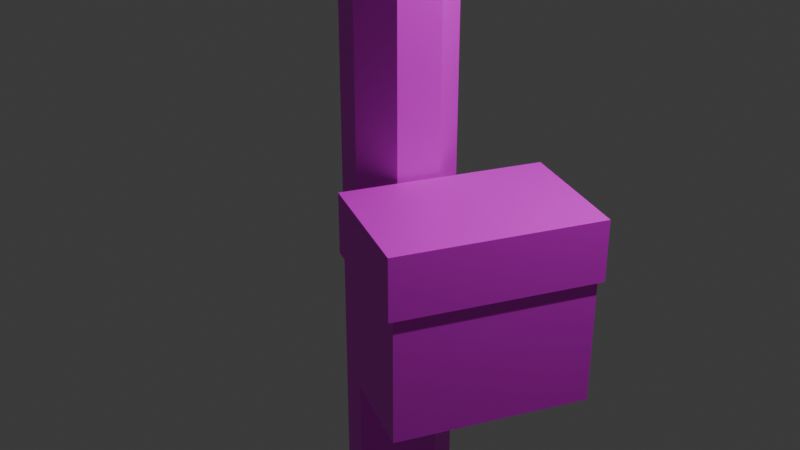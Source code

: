 # Source: pylone.blend  (saved by Blender 4.5.90; exported with 4.5.12 LTS)
import bpy
from mathutils import Matrix  # noqa: F401  (used for matrix-valued properties, if any)

bpy.ops.wm.read_factory_settings(use_empty=True)
scene = bpy.context.scene
scene.name = 'Scene'

# ---- collections
col_collection = bpy.data.collections.new('Collection'); scene.collection.children.link(col_collection)

# ---- images (referenced by path relative to the original .blend; pixels are not part of the script)
import os
ASSET_DIR = os.environ.get("B2B_ASSET_DIR", "")  # directory of the original .blend (textures are referenced by path, not embedded)
HERE = os.path.dirname(os.path.abspath(__file__))  # packed textures are extracted next to this script under _unpacked/

def load_image(name, relpath, width, height, colorspace="sRGB"):
    """Load a texture the original file referenced (path relative to the .blend, or extracted next to this script)."""
    p = next((c for c in (os.path.join(HERE, relpath), os.path.join(ASSET_DIR, relpath)) if relpath and os.path.exists(c)), "")
    if p:
        img = bpy.data.images.load(p, check_existing=True)
        img.name = name
    else:  # same state as the original file: an image datablock whose file is absent (Cycles renders it pink)
        img = bpy.data.images.new(name, width, height)
        img.source = "FILE"
        img.filepath = "//" + (relpath or name)
    img.colorspace_settings.name = colorspace
    return img
img_pylonetxt_png = load_image('pylonetxt.png', 'pylonetxt.png', 1024, 1024, 'sRGB')

# ---- materials (node trees are filled in below, after node groups)
mat_material_001 = bpy.data.materials.new('Material.001')

# ---- material node trees
mat_material_001.use_nodes = True; mat_material_001.node_tree.nodes.clear()
_N = mat_material_001.node_tree.nodes; _L = mat_material_001.node_tree.links
n0 = _N.new('ShaderNodeBsdfPrincipled'); n0.name = 'Principled BSDF'; n0.location = (-200, 100)
n1 = _N.new('ShaderNodeOutputMaterial'); n1.name = 'Material Output'; n1.location = (200, 100)
n2 = _N.new('ShaderNodeTexImage'); n2.name = 'Image Texture'; n2.location = (-490, 71)
n2.image = img_pylonetxt_png
_L.new(n0.outputs[0], n1.inputs[0])
_L.new(n2.outputs[0], n0.inputs[0])
n1.is_active_output = True

# ---- world
world_world = bpy.data.worlds.new('World'); scene.world = world_world
world_world.use_nodes = True; world_world.node_tree.nodes.clear()
_N = world_world.node_tree.nodes; _L = world_world.node_tree.links
n0 = _N.new('ShaderNodeOutputWorld'); n0.name = 'World Output'; n0.location = (200, 100)
n1 = _N.new('ShaderNodeBackground'); n1.name = 'Background'; n1.location = (-200, 100)
n1.inputs[0].default_value = (0.05088, 0.05088, 0.05088, 1.0)
_L.new(n1.outputs[0], n0.inputs[0])
n0.is_active_output = True
world_world.color = (0.05088, 0.05088, 0.05088)
world_world.sun_shadow_jitter_overblur = 0.0

# ---- cameras
cam_camera = bpy.data.cameras.new('Camera')
cam_camera.clip_end = 100.0
cam_camera.ortho_scale = 7.314

# ---- lights
light_light = bpy.data.lights.new('Light', 'POINT')
light_light.energy = 1000.0
light_light.shadow_soft_size = 0.1

# ---- meshes
me_cylinder = bpy.data.meshes.new('Cylinder')
me_cylinder.from_pydata([(0.0, 1.0, -0.5766), (0.7071, 0.7071, -0.5766), (-1.0, 0.0, 0.7361), (1.0, 0.0, -0.5766), (-0.0722, -1.852, 0.7361), (0.7071, -0.7071, -0.5766), (0.0, -1.882, 0.7361), (0.0, -1.0, -0.5766), (0.0, -1.0, 1.0), (-0.7071, -0.7071, -0.5766), (-0.7071, -0.7071, 1.0), (-1.0, 0.0, -0.5766), (-1.0, 0.0, 1.0), (-0.7071, 0.7071, -0.5766), (-0.7071, -0.7071, 0.7361), (0.0, -1.0, 0.7361), (-0.08118, -1.246, 1.007), (-0.0722, -1.852, 0.688), (0.0, -1.882, 0.688), (0.0, -1.28, 1.007), (-0.9048, -0.9048, 1.007), (-1.28, 0.0, 1.007), (-0.01007, -0.1545, 1.137), (0.1122, 0.1122, 1.137), (0.0, 0.1586, 1.137), (0.1586, 0.0, 1.137), (0.1122, -0.1122, 1.137), (0.0, -0.1586, 1.137), (-0.1122, -0.1122, 1.137), (-0.1586, 0.0, 1.137), (-0.1122, 0.1122, 1.137), (-0.0722, -1.108, 0.688), (0.0, -1.0, -0.01066), (-0.7071, -0.7071, -0.01066), (-1.0, 0.0, -0.01066), (-1.0, 0.0, 0.688), (-0.7071, -0.7071, 0.688), (0.0, -1.0, 0.688), (-0.06345, -0.9737, 1.0), (-0.0722, -1.108, 0.7361), (-0.06345, -0.9737, 0.7361), (-0.06345, -0.9737, -0.5766), (0.0, -1.138, 0.7361), (-0.8046, -0.8046, 0.7361), (-1.127, -0.05277, 0.7361), (-1.127, -0.05277, 0.688), (-0.8046, -0.8046, 0.688), (0.0, -1.138, 0.688), (-0.06345, -0.9737, -0.01066), (-0.06345, -0.9737, 0.688), (-0.7071, 0.7071, -0.5766), (1.0, 0.0, 0.7361), (-1.0, 0.0, -0.5766), (0.0722, -1.852, 0.7361), (-0.7071, -0.7071, -0.5766), (0.7071, -0.7071, -0.5766), (0.7071, -0.7071, 1.0), (1.0, 0.0, -0.5766), (1.0, 0.0, 1.0), (0.7071, 0.7071, -0.5766), (0.7071, -0.7071, 0.7361), (0.08118, -1.246, 1.007), (0.0722, -1.852, 0.688), (0.9048, -0.9048, 1.007), (1.28, 0.0, 1.007), (0.01007, -0.1545, 1.137), (-0.1122, 0.1122, 1.137), (-0.1586, 0.0, 1.137), (-0.1122, -0.1122, 1.137), (0.1122, -0.1122, 1.137), (0.1586, 0.0, 1.137), (0.1122, 0.1122, 1.137), (0.0722, -1.108, 0.688), (0.7071, -0.7071, -0.01066), (1.0, 0.0, -0.01066), (1.0, 0.0, 0.688), (0.7071, -0.7071, 0.688), (0.06345, -0.9737, 1.0), (0.0722, -1.108, 0.7361), (0.06345, -0.9737, 0.7361), (0.06345, -0.9737, -0.5766), (0.8046, -0.8046, 0.7361), (1.127, -0.05277, 0.7361), (1.127, -0.05277, 0.688), (0.8046, -0.8046, 0.688), (0.06345, -0.9737, -0.01066), (0.06345, -0.9737, 0.688), (0.0, -1.0, -0.5766), (0.7071, -0.7071, -0.5766), (-0.0722, 1.852, 0.7361), (0.7071, 0.7071, -0.5766), (0.0, 1.882, 0.7361), (0.0, 1.0, -0.5766), (0.0, 1.0, 1.0), (-0.7071, 0.7071, -0.5766), (-0.7071, 0.7071, 1.0), (-0.7071, -0.7071, -0.5766), (-0.7071, 0.7071, 0.7361), (0.0, 1.0, 0.7361), (-0.08118, 1.246, 1.007), (-0.0722, 1.852, 0.688), (0.0, 1.882, 0.688), (0.0, 1.28, 1.007), (-0.9048, 0.9048, 1.007), (-0.01007, 0.1545, 1.137), (0.1122, -0.1122, 1.137), (0.0, -0.1586, 1.137), (0.1122, 0.1122, 1.137), (0.0, 0.1586, 1.137), (-0.1122, 0.1122, 1.137), (-0.1122, -0.1122, 1.137), (-0.0722, 1.108, 0.688), (0.0, 1.0, -0.01066), (-0.7071, 0.7071, -0.01066), (-0.7071, 0.7071, 0.688), (0.0, 1.0, 0.688), (-0.06345, 0.9737, 1.0), (-0.0722, 1.108, 0.7361), (-0.06345, 0.9737, 0.7361), (-0.06345, 0.9737, -0.5766), (0.0, 1.138, 0.7361), (-0.8046, 0.8046, 0.7361), (-1.127, 0.05277, 0.7361), (-1.127, 0.05277, 0.688), (-0.8046, 0.8046, 0.688), (0.0, 1.138, 0.688), (-0.06345, 0.9737, -0.01066), (-0.06345, 0.9737, 0.688), (-0.7071, -0.7071, -0.5766), (0.0722, 1.852, 0.7361), (-0.7071, 0.7071, -0.5766), (0.7071, 0.7071, -0.5766), (0.7071, 0.7071, 1.0), (0.7071, -0.7071, -0.5766), (0.7071, 0.7071, 0.7361), (0.08118, 1.246, 1.007), (0.0722, 1.852, 0.688), (0.9048, 0.9048, 1.007), (0.01007, 0.1545, 1.137), (-0.1122, -0.1122, 1.137), (-0.1122, 0.1122, 1.137), (0.1122, 0.1122, 1.137), (0.1122, -0.1122, 1.137), (0.0722, 1.108, 0.688), (0.7071, 0.7071, -0.01066), (0.7071, 0.7071, 0.688), (0.06345, 0.9737, 1.0), (0.0722, 1.108, 0.7361), (0.06345, 0.9737, 0.7361), (0.06345, 0.9737, -0.5766), (0.8046, 0.8046, 0.7361), (1.127, 0.05277, 0.7361), (1.127, 0.05277, 0.688), (0.8046, 0.8046, 0.688), (0.06345, 0.9737, -0.01066), (0.06345, 0.9737, 0.688), (0.0186, 3.484, 0.8594), (0.0186, -3.361, 0.8594), (-0.127, 3.484, 0.8636), (-0.127, -3.361, 0.8636), (-0.1873, 3.484, 0.8739), (-0.1873, -3.361, 0.8739), (-0.127, 3.484, 0.8841), (-0.127, -3.361, 0.8841), (0.0186, 3.484, 0.8884), (0.0186, -3.361, 0.8884), (0.1642, 3.484, 0.8841), (0.1642, -3.361, 0.8841), (0.2245, 3.484, 0.8739), (0.2245, -3.361, 0.8739), (0.1642, 3.484, 0.8636), (0.1642, -3.361, 0.8636), (0.4733, -1.658, -0.1543), (0.3788, -1.721, 0.08363), (1.836, 1.529, -0.1543), (1.816, 1.64, 0.08363), (2.575, -2.557, -0.1543), (2.595, -2.668, 0.08363), (3.938, 0.6304, -0.1543), (4.032, 0.6928, 0.08363), (0.0, -1.0, -0.03638), (-0.7071, -0.7071, -0.03638), (-1.0, 0.0, -0.03638), (-0.06345, -0.9737, -0.03638), (0.7071, -0.7071, -0.03638), (1.0, 0.0, -0.03638), (0.06345, -0.9737, -0.03638), (0.0, 1.0, -0.03638), (-0.7071, 0.7071, -0.03638), (-0.06345, 0.9737, -0.03638), (0.7071, 0.7071, -0.03638), (0.06345, 0.9737, -0.03638), (-0.08567, -1.027, -0.01066), (-0.7482, -0.7482, -0.01066), (-1.058, 0.0, -0.01066), (0.0, -1.058, -0.01066), (0.08567, -1.027, -0.01066), (0.7293, -0.7608, -0.01066), (-0.08567, 1.027, -0.01066), (-0.7482, 0.7482, -0.01066), (0.0, 1.058, -0.01066), (0.08567, 1.027, -0.01066), (0.7482, 0.7482, -0.01066), (1.054, 0.02223, -0.01066), (0.0, -1.058, -0.03638), (-0.7482, -0.7482, -0.03638), (-1.058, 0.0, -0.03638), (-0.08567, -1.027, -0.03638), (0.7293, -0.7608, -0.03638), (1.054, 0.02223, -0.03638), (0.08567, -1.027, -0.03638), (0.0, 1.058, -0.03638), (-0.7482, 0.7482, -0.03638), (-0.08567, 1.027, -0.03638), (0.7482, 0.7482, -0.03638), (0.08567, 1.027, -0.03638), (0.3788, -1.721, 0.005912), (1.816, 1.64, 0.005912), (4.032, 0.6928, 0.005912), (2.595, -2.668, 0.005912), (1.836, 1.529, 0.005611), (3.938, 0.6304, 0.005611), (2.575, -2.557, 0.005611), (0.4733, -1.658, 0.005611), (0.1294, 1.359, 0.7118), (-0.1223, 1.359, 0.7118), (0.1294, 1.396, 0.7179), (-0.1223, 1.396, 0.7179), (0.1294, 1.483, 0.7205), (-0.1223, 1.483, 0.7205), (0.1294, 1.571, 0.7179), (-0.1223, 1.571, 0.7179), (0.1294, 1.607, 0.7118), (-0.1223, 1.607, 0.7118), (0.1294, 1.571, 0.7056), (-0.1223, 1.571, 0.7056), (0.1294, 1.483, 0.703), (-0.1223, 1.483, 0.703), (0.1294, 1.396, 0.7056), (-0.1223, 1.396, 0.7056), (-0.1362, -1.33, 0.7114), (0.1362, -1.33, 0.7114), (-0.1362, -1.37, 0.7046), (0.1362, -1.37, 0.7046), (-0.1362, -1.466, 0.7018), (0.1362, -1.466, 0.7018), (-0.1362, -1.562, 0.7046), (0.1362, -1.562, 0.7046), (-0.1362, -1.602, 0.7114), (0.1362, -1.602, 0.7114), (-0.1362, -1.562, 0.7181), (0.1362, -1.562, 0.7181), (-0.1362, -1.466, 0.721), (0.1362, -1.466, 0.721), (-0.1362, -1.37, 0.7181), (0.1362, -1.37, 0.7181)], [], [(40, 38, 10, 14), (14, 10, 12, 2), (48, 49, 36, 33), (33, 36, 35, 34), (0, 1, 3, 5, 7, 41, 9, 11, 13), (42, 39, 4, 6), (12, 10, 20, 21), (47, 42, 6, 18), (39, 31, 17, 4), (188, 182, 206, 212), (38, 8, 19, 16), (181, 183, 207, 205), (14, 2, 44, 43), (23, 24, 30, 29, 28, 22, 27, 26, 25), (16, 19, 27, 22), (18, 6, 4, 17), (15, 40, 39, 42), (36, 49, 31, 46), (21, 20, 28, 29), (15, 8, 38, 40), (2, 35, 45, 44), (32, 37, 49, 48), (48, 33, 193, 192), (31, 39, 43, 46), (46, 43, 44, 45), (10, 38, 16, 20), (20, 16, 22, 28), (40, 14, 43, 39), (35, 36, 46, 45), (31, 47, 18, 17), (49, 37, 47, 31), (79, 60, 56, 77), (60, 51, 58, 56), (85, 73, 76, 86), (73, 74, 75, 76), (0, 59, 57, 55, 80, 7, 54, 52, 50), (42, 6, 53, 78), (58, 64, 63, 56), (78, 53, 62, 72), (32, 48, 192, 195), (77, 61, 19, 8), (184, 185, 74, 73), (60, 81, 82, 51), (66, 67, 68, 27, 65, 69, 70, 71, 24), (61, 65, 27, 19), (18, 62, 53, 6), (15, 42, 78, 79), (76, 84, 72, 86), (64, 70, 69, 63), (15, 79, 77, 8), (51, 82, 83, 75), (32, 85, 86, 37), (187, 189, 213, 211), (72, 84, 81, 78), (84, 83, 82, 81), (56, 63, 61, 77), (63, 69, 65, 61), (79, 78, 81, 60), (75, 83, 84, 76), (72, 62, 18, 47), (86, 72, 47, 37), (118, 97, 95, 116), (97, 2, 12, 95), (126, 113, 114, 127), (113, 34, 35, 114), (87, 96, 11, 94, 119, 92, 90, 3, 88), (120, 91, 89, 117), (12, 21, 103, 95), (125, 101, 91, 120), (117, 89, 100, 111), (182, 181, 205, 206), (116, 99, 102, 93), (112, 154, 201, 200), (97, 121, 122, 2), (105, 25, 107, 108, 104, 109, 29, 110, 106), (99, 104, 108, 102), (101, 100, 89, 91), (98, 120, 117, 118), (114, 124, 111, 127), (21, 29, 109, 103), (98, 118, 116, 93), (2, 122, 123, 35), (112, 126, 127, 115), (73, 85, 196, 197), (111, 124, 121, 117), (124, 123, 122, 121), (95, 103, 99, 116), (103, 109, 104, 99), (118, 117, 121, 97), (35, 123, 124, 114), (111, 100, 101, 125), (127, 111, 125, 115), (148, 146, 132, 134), (134, 132, 58, 51), (154, 155, 145, 144), (144, 145, 75, 74), (87, 128, 52, 130, 92, 149, 131, 57, 133), (120, 147, 129, 91), (58, 132, 137, 64), (147, 143, 136, 129), (190, 191, 215, 214), (146, 93, 102, 135), (183, 180, 204, 207), (134, 51, 151, 150), (139, 106, 142, 70, 141, 138, 108, 140, 67), (135, 102, 108, 138), (101, 91, 129, 136), (98, 148, 147, 120), (145, 155, 143, 153), (64, 137, 141, 70), (98, 93, 146, 148), (51, 75, 152, 151), (112, 115, 155, 154), (185, 190, 214, 209), (143, 147, 150, 153), (153, 150, 151, 152), (132, 146, 135, 137), (137, 135, 138, 141), (148, 134, 150, 147), (75, 145, 153, 152), (143, 125, 101, 136), (155, 115, 125, 143), (44, 122, 123, 45), (44, 122, 2), (35, 45, 123), (151, 82, 83, 152), (82, 51, 151), (83, 75, 152), (156, 157, 159, 158), (158, 159, 161, 160), (160, 161, 163, 162), (162, 163, 165, 164), (164, 165, 167, 166), (166, 167, 169, 168), (159, 157, 171, 169, 167, 165, 163, 161), (168, 169, 171, 170), (170, 171, 157, 156), (156, 158, 160, 162, 164, 166, 168, 170), (216, 173, 175, 217), (217, 175, 179, 218), (218, 179, 177, 219), (219, 177, 173, 216), (174, 178, 176, 172), (179, 175, 173, 177), (92, 187, 191, 149), (131, 190, 185, 57), (149, 191, 190, 131), (92, 119, 189, 187), (94, 11, 182, 188), (119, 94, 188, 189), (7, 80, 186, 180), (55, 57, 185, 184), (80, 55, 184, 186), (7, 180, 183, 41), (9, 181, 182, 11), (41, 183, 181, 9), (207, 192, 193, 205), (205, 193, 194, 206), (204, 195, 192, 207), (210, 208, 197, 196), (204, 210, 196, 195), (213, 212, 199, 198), (212, 206, 194, 199), (211, 213, 198, 200), (215, 201, 202, 214), (214, 202, 203, 209), (211, 200, 201, 215), (154, 144, 202, 201), (33, 34, 194, 193), (113, 126, 198, 199), (189, 188, 212, 213), (34, 113, 199, 194), (144, 74, 203, 202), (85, 32, 195, 196), (126, 112, 200, 198), (180, 186, 210, 204), (184, 73, 197, 208), (191, 187, 211, 215), (74, 185, 209, 203), (186, 184, 208, 210), (222, 219, 216, 223), (221, 218, 219, 222), (220, 217, 218, 221), (223, 216, 217, 220), (172, 223, 220, 174), (174, 220, 221, 178), (178, 221, 222, 176), (176, 222, 223, 172), (224, 225, 227, 226), (226, 227, 229, 228), (228, 229, 231, 230), (230, 231, 233, 232), (232, 233, 235, 234), (234, 235, 237, 236), (227, 225, 239, 237, 235, 233, 231, 229), (236, 237, 239, 238), (238, 239, 225, 224), (224, 226, 228, 230, 232, 234, 236, 238), (240, 241, 243, 242), (242, 243, 245, 244), (244, 245, 247, 246), (246, 247, 249, 248), (248, 249, 251, 250), (250, 251, 253, 252), (243, 241, 255, 253, 251, 249, 247, 245), (252, 253, 255, 254), (254, 255, 241, 240), (240, 242, 244, 246, 248, 250, 252, 254)])
_uv = me_cylinder.uv_layers.new(name='UVMap')
_uv.uv.foreach_set('vector', [0.1852, 0.8454, 0.1852, 0.856, 0.167, 0.856, 0.167, 0.8454, 0.167, 0.8454, 0.167, 0.856, 0.147, 0.856, 0.147, 0.8454, 0.1852, 0.8106, 0.1852, 0.8435, 0.167, 0.8435, 0.167, 0.8106, 0.167, 0.8106, 0.167, 0.8435, 0.147, 0.8435, 0.147, 0.8106, 0.2271, 0.7743, 0.2543, 0.763, 0.2656, 0.7358, 0.2543, 0.7086, 0.2271, 0.6974, 0.2247, 0.6984, 0.1999, 0.7086, 0.1886, 0.7358, 0.1999, 0.763, 0.5027, 0.871, 0.5009, 0.871, 0.5009, 0.871, 0.5027, 0.871, 0.147, 0.856, 0.167, 0.856, 0.167, 0.856, 0.147, 0.856, 0.1069, 0.6958, 0.1069, 0.6958, 0.1069, 0.6958, 0.1069, 0.6958, 0.4343, 0.8773, 0.4343, 0.8754, 0.4343, 0.8754, 0.4343, 0.8773, 0.444, 0.826, 0.424, 0.826, 0.424, 0.826, 0.444, 0.826, 0.1852, 0.856, 0.187, 0.856, 0.187, 0.856, 0.1852, 0.856, 0.444, 0.826, 0.4622, 0.826, 0.4622, 0.826, 0.444, 0.826, 0.4826, 0.871, 0.4626, 0.871, 0.4626, 0.871, 0.4826, 0.871, 0.1742, 0.763, 0.147, 0.7743, 0.1198, 0.763, 0.1085, 0.7358, 0.1198, 0.7086, 0.1445, 0.6984, 0.147, 0.6974, 0.1742, 0.7086, 0.1854, 0.7358, 0.183, 0.4213, 0.1863, 0.4181, 0.2091, 0.4725, 0.2087, 0.4729, 0.4361, 0.8754, 0.4361, 0.8773, 0.4343, 0.8773, 0.4343, 0.8754, 0.5027, 0.871, 0.5009, 0.871, 0.5009, 0.871, 0.5027, 0.871, 0.4869, 0.8797, 0.5052, 0.8797, 0.5052, 0.8797, 0.4869, 0.8797, 0.1496, 0.5059, 0.1496, 0.4544, 0.2045, 0.477, 0.2045, 0.4833, 0.187, 0.8454, 0.187, 0.856, 0.1852, 0.856, 0.1852, 0.8454, 0.1069, 0.6958, 0.1069, 0.6958, 0.1069, 0.6958, 0.1069, 0.6958, 0.187, 0.8106, 0.187, 0.8435, 0.1852, 0.8435, 0.1852, 0.8106, 0.1852, 0.8106, 0.167, 0.8106, 0.167, 0.8106, 0.1852, 0.8106, 0.4343, 0.8754, 0.4343, 0.8773, 0.4161, 0.8773, 0.4161, 0.8754, 0.4161, 0.8754, 0.4161, 0.8773, 0.3961, 0.8773, 0.3961, 0.8754, 0.167, 0.856, 0.1852, 0.856, 0.1852, 0.856, 0.167, 0.856, 0.1496, 0.4544, 0.183, 0.4213, 0.2087, 0.4729, 0.2045, 0.477, 0.5009, 0.871, 0.4826, 0.871, 0.4826, 0.871, 0.5009, 0.871, 0.4669, 0.8797, 0.4869, 0.8797, 0.4869, 0.8797, 0.4669, 0.8797, 0.5052, 0.8797, 0.507, 0.8797, 0.507, 0.8797, 0.5052, 0.8797, 0.5052, 0.8797, 0.507, 0.8797, 0.507, 0.8797, 0.5052, 0.8797, 0.1852, 0.8454, 0.167, 0.8454, 0.167, 0.856, 0.1852, 0.856, 0.167, 0.8454, 0.147, 0.8454, 0.147, 0.856, 0.167, 0.856, 0.1852, 0.8106, 0.167, 0.8106, 0.167, 0.8435, 0.1852, 0.8435, 0.167, 0.8106, 0.147, 0.8106, 0.147, 0.8435, 0.167, 0.8435, 0.2271, 0.7743, 0.1999, 0.763, 0.1886, 0.7358, 0.1999, 0.7086, 0.2247, 0.6984, 0.2271, 0.6974, 0.2543, 0.7086, 0.2656, 0.7358, 0.2543, 0.763, 0.5027, 0.871, 0.5027, 0.871, 0.5009, 0.871, 0.5009, 0.871, 0.147, 0.856, 0.147, 0.856, 0.167, 0.856, 0.167, 0.856, 0.4343, 0.8773, 0.4343, 0.8773, 0.4343, 0.8754, 0.4343, 0.8754, 0.187, 0.8106, 0.1852, 0.8106, 0.1852, 0.8106, 0.187, 0.8106, 0.1852, 0.856, 0.1852, 0.856, 0.187, 0.856, 0.187, 0.856, 0.167, 0.809, 0.147, 0.809, 0.147, 0.8106, 0.167, 0.8106, 0.4826, 0.871, 0.4826, 0.871, 0.4626, 0.871, 0.4626, 0.871, 0.1742, 0.763, 0.1854, 0.7358, 0.1742, 0.7086, 0.147, 0.6974, 0.1445, 0.6984, 0.1198, 0.7086, 0.1085, 0.7358, 0.1198, 0.763, 0.147, 0.7743, 0.191, 0.4181, 0.2096, 0.4725, 0.2091, 0.4725, 0.1863, 0.4181, 0.187, 0.8435, 0.1852, 0.8435, 0.1852, 0.8454, 0.187, 0.8454, 0.5027, 0.871, 0.5027, 0.871, 0.5009, 0.871, 0.5009, 0.871, 0.4869, 0.8797, 0.4869, 0.8797, 0.5052, 0.8797, 0.5052, 0.8797, 0.275, 0.4545, 0.22, 0.477, 0.2155, 0.4725, 0.2382, 0.4181, 0.187, 0.8454, 0.1852, 0.8454, 0.1852, 0.856, 0.187, 0.856, 0.1069, 0.6958, 0.1069, 0.6958, 0.1069, 0.6958, 0.1069, 0.6958, 0.187, 0.8106, 0.1852, 0.8106, 0.1852, 0.8435, 0.187, 0.8435, 0.464, 0.826, 0.4622, 0.826, 0.4622, 0.826, 0.464, 0.826, 0.4343, 0.8754, 0.4161, 0.8754, 0.4161, 0.8773, 0.4343, 0.8773, 0.4161, 0.8754, 0.3961, 0.8754, 0.3961, 0.8773, 0.4161, 0.8773, 0.167, 0.856, 0.167, 0.856, 0.1852, 0.856, 0.1852, 0.856, 0.2382, 0.4181, 0.2155, 0.4725, 0.2096, 0.4725, 0.191, 0.4181, 0.5009, 0.871, 0.5009, 0.871, 0.4826, 0.871, 0.4826, 0.871, 0.4669, 0.8797, 0.4669, 0.8797, 0.4869, 0.8797, 0.4869, 0.8797, 0.5052, 0.8797, 0.5052, 0.8797, 0.507, 0.8797, 0.507, 0.8797, 0.5052, 0.8797, 0.5052, 0.8797, 0.507, 0.8797, 0.507, 0.8797, 0.1852, 0.8454, 0.167, 0.8454, 0.167, 0.856, 0.1852, 0.856, 0.167, 0.8454, 0.147, 0.8454, 0.147, 0.856, 0.167, 0.856, 0.1852, 0.8106, 0.167, 0.8106, 0.167, 0.8435, 0.1852, 0.8435, 0.167, 0.8106, 0.147, 0.8106, 0.147, 0.8435, 0.167, 0.8435, 0.2271, 0.7743, 0.1999, 0.763, 0.1886, 0.7358, 0.1999, 0.7086, 0.2247, 0.6984, 0.2271, 0.6974, 0.2543, 0.7086, 0.2656, 0.7358, 0.2543, 0.763, 0.5027, 0.871, 0.5027, 0.871, 0.5009, 0.871, 0.5009, 0.871, 0.147, 0.856, 0.147, 0.856, 0.167, 0.856, 0.167, 0.856, 0.1069, 0.6958, 0.1069, 0.6958, 0.1069, 0.6958, 0.1069, 0.6958, 0.4343, 0.8773, 0.4343, 0.8773, 0.4343, 0.8754, 0.4343, 0.8754, 0.424, 0.826, 0.444, 0.826, 0.444, 0.826, 0.424, 0.826, 0.1852, 0.856, 0.1852, 0.856, 0.187, 0.856, 0.187, 0.856, 0.464, 0.8276, 0.4622, 0.8276, 0.4622, 0.8276, 0.464, 0.8276, 0.4826, 0.871, 0.4826, 0.871, 0.4626, 0.871, 0.4626, 0.871, 0.1742, 0.763, 0.1854, 0.7358, 0.1742, 0.7086, 0.147, 0.6974, 0.1445, 0.6984, 0.1198, 0.7086, 0.1085, 0.7358, 0.1198, 0.763, 0.147, 0.7743, 0.2336, 0.5422, 0.2149, 0.4878, 0.2155, 0.4878, 0.2382, 0.5422, 0.4361, 0.8754, 0.4343, 0.8754, 0.4343, 0.8773, 0.4361, 0.8773, 0.5027, 0.871, 0.5027, 0.871, 0.5009, 0.871, 0.5009, 0.871, 0.4869, 0.8797, 0.4869, 0.8797, 0.5052, 0.8797, 0.5052, 0.8797, 0.1496, 0.5059, 0.2045, 0.4833, 0.2091, 0.4878, 0.1863, 0.5422, 0.187, 0.8454, 0.1852, 0.8454, 0.1852, 0.856, 0.187, 0.856, 0.1069, 0.6958, 0.1069, 0.6958, 0.1069, 0.6958, 0.1069, 0.6958, 0.187, 0.8106, 0.1852, 0.8106, 0.1852, 0.8435, 0.187, 0.8435, 0.167, 0.8106, 0.1852, 0.8106, 0.1852, 0.8106, 0.167, 0.8106, 0.4343, 0.8754, 0.4161, 0.8754, 0.4161, 0.8773, 0.4343, 0.8773, 0.4161, 0.8754, 0.3961, 0.8754, 0.3961, 0.8773, 0.4161, 0.8773, 0.167, 0.856, 0.167, 0.856, 0.1852, 0.856, 0.1852, 0.856, 0.1863, 0.5422, 0.2091, 0.4878, 0.2149, 0.4878, 0.2336, 0.5422, 0.5009, 0.871, 0.5009, 0.871, 0.4826, 0.871, 0.4826, 0.871, 0.4669, 0.8797, 0.4669, 0.8797, 0.4869, 0.8797, 0.4869, 0.8797, 0.5052, 0.8797, 0.5052, 0.8797, 0.507, 0.8797, 0.507, 0.8797, 0.5052, 0.8797, 0.5052, 0.8797, 0.507, 0.8797, 0.507, 0.8797, 0.1852, 0.8454, 0.1852, 0.856, 0.167, 0.856, 0.167, 0.8454, 0.167, 0.8454, 0.167, 0.856, 0.147, 0.856, 0.147, 0.8454, 0.1852, 0.8106, 0.1852, 0.8435, 0.167, 0.8435, 0.167, 0.8106, 0.167, 0.8106, 0.167, 0.8435, 0.147, 0.8435, 0.147, 0.8106, 0.2271, 0.7743, 0.2543, 0.763, 0.2656, 0.7358, 0.2543, 0.7086, 0.2271, 0.6974, 0.2247, 0.6984, 0.1999, 0.7086, 0.1886, 0.7358, 0.1999, 0.763, 0.5027, 0.871, 0.5009, 0.871, 0.5009, 0.871, 0.5027, 0.871, 0.147, 0.856, 0.167, 0.856, 0.167, 0.856, 0.147, 0.856, 0.4343, 0.8773, 0.4343, 0.8754, 0.4343, 0.8754, 0.4343, 0.8773, 0.444, 0.826, 0.4622, 0.826, 0.4622, 0.826, 0.444, 0.826, 0.1852, 0.856, 0.187, 0.856, 0.187, 0.856, 0.1852, 0.856, 0.4622, 0.826, 0.464, 0.826, 0.464, 0.826, 0.4622, 0.826, 0.4826, 0.871, 0.4626, 0.871, 0.4626, 0.871, 0.4826, 0.871, 0.1742, 0.763, 0.147, 0.7743, 0.1198, 0.763, 0.1085, 0.7358, 0.1198, 0.7086, 0.1445, 0.6984, 0.147, 0.6974, 0.1742, 0.7086, 0.1854, 0.7358, 0.2415, 0.539, 0.2382, 0.5422, 0.2155, 0.4878, 0.2159, 0.4874, 0.187, 0.8435, 0.187, 0.8454, 0.1852, 0.8454, 0.1852, 0.8435, 0.5027, 0.871, 0.5009, 0.871, 0.5009, 0.871, 0.5027, 0.871, 0.4869, 0.8797, 0.5052, 0.8797, 0.5052, 0.8797, 0.4869, 0.8797, 0.275, 0.4545, 0.2749, 0.5059, 0.22, 0.4833, 0.22, 0.477, 0.187, 0.8454, 0.187, 0.856, 0.1852, 0.856, 0.1852, 0.8454, 0.1069, 0.6958, 0.1069, 0.6958, 0.1069, 0.6958, 0.1069, 0.6958, 0.187, 0.8106, 0.187, 0.8435, 0.1852, 0.8435, 0.1852, 0.8106, 0.424, 0.826, 0.444, 0.826, 0.444, 0.826, 0.424, 0.826, 0.4343, 0.8754, 0.4343, 0.8773, 0.4161, 0.8773, 0.4161, 0.8754, 0.4161, 0.8754, 0.4161, 0.8773, 0.3961, 0.8773, 0.3961, 0.8754, 0.167, 0.856, 0.1852, 0.856, 0.1852, 0.856, 0.167, 0.856, 0.2749, 0.5059, 0.2415, 0.539, 0.2159, 0.4874, 0.22, 0.4833, 0.5009, 0.871, 0.4826, 0.871, 0.4826, 0.871, 0.5009, 0.871, 0.4669, 0.8797, 0.4869, 0.8797, 0.4869, 0.8797, 0.4669, 0.8797, 0.5052, 0.8797, 0.507, 0.8797, 0.507, 0.8797, 0.5052, 0.8797, 0.5052, 0.8797, 0.507, 0.8797, 0.507, 0.8797, 0.5052, 0.8797, 0.356, 0.7277, 0.356, 0.7277, 0.356, 0.7277, 0.356, 0.7277, 0.4226, 0.7213, 0.4226, 0.7213, 0.4226, 0.7213, 0.4268, 0.7319, 0.4268, 0.7319, 0.4268, 0.7319, 0.356, 0.7277, 0.356, 0.7277, 0.356, 0.7277, 0.356, 0.7277, 0.4626, 0.871, 0.4626, 0.871, 0.4626, 0.871, 0.4268, 0.7319, 0.4268, 0.7319, 0.4268, 0.7319, 0.2672, 0.7759, 0.2672, 0.856, 0.2471, 0.856, 0.2471, 0.7759, 0.2471, 0.7759, 0.2471, 0.856, 0.2271, 0.856, 0.2271, 0.7759, 0.2271, 0.7759, 0.2271, 0.856, 0.2071, 0.856, 0.2071, 0.7759, 0.2071, 0.7759, 0.2071, 0.856, 0.187, 0.856, 0.187, 0.7759, 0.187, 0.7759, 0.187, 0.856, 0.167, 0.856, 0.167, 0.7759, 0.167, 0.7759, 0.167, 0.856, 0.147, 0.856, 0.147, 0.7759, 0.1742, 0.763, 0.147, 0.7743, 0.1198, 0.763, 0.1085, 0.7358, 0.1198, 0.7086, 0.147, 0.6974, 0.1742, 0.7086, 0.1854, 0.7358, 0.147, 0.7759, 0.147, 0.856, 0.1269, 0.856, 0.1269, 0.7759, 0.1269, 0.7759, 0.1269, 0.856, 0.1069, 0.856, 0.1069, 0.7759, 0.2271, 0.7743, 0.2543, 0.763, 0.2656, 0.7358, 0.2543, 0.7086, 0.2271, 0.6974, 0.1999, 0.7086, 0.1886, 0.7358, 0.1999, 0.763, 0.472, 0.7128, 0.4841, 0.7128, 0.4841, 0.7528, 0.472, 0.7528, 0.472, 0.7528, 0.4841, 0.7528, 0.4841, 0.7929, 0.472, 0.7929, 0.472, 0.7929, 0.4841, 0.7929, 0.4841, 0.833, 0.472, 0.833, 0.472, 0.833, 0.4841, 0.833, 0.4841, 0.873, 0.472, 0.873, 0.4039, 0.7929, 0.444, 0.7929, 0.444, 0.833, 0.4039, 0.833, 0.4841, 0.7929, 0.5241, 0.7929, 0.5241, 0.833, 0.4841, 0.833, 0.187, 0.7759, 0.187, 0.809, 0.1852, 0.809, 0.1852, 0.7759, 0.167, 0.7759, 0.167, 0.809, 0.147, 0.809, 0.147, 0.7759, 0.1852, 0.7759, 0.1852, 0.809, 0.167, 0.809, 0.167, 0.7759, 0.187, 0.7759, 0.1852, 0.7759, 0.1852, 0.809, 0.187, 0.809, 0.167, 0.7759, 0.147, 0.7759, 0.147, 0.809, 0.167, 0.809, 0.1852, 0.7759, 0.167, 0.7759, 0.167, 0.809, 0.1852, 0.809, 0.187, 0.7759, 0.1852, 0.7759, 0.1852, 0.809, 0.187, 0.809, 0.167, 0.7759, 0.147, 0.7759, 0.147, 0.809, 0.167, 0.809, 0.1852, 0.7759, 0.167, 0.7759, 0.167, 0.809, 0.1852, 0.809, 0.187, 0.7759, 0.187, 0.809, 0.1852, 0.809, 0.1852, 0.7759, 0.167, 0.7759, 0.167, 0.809, 0.147, 0.809, 0.147, 0.7759, 0.1852, 0.7759, 0.1852, 0.809, 0.167, 0.809, 0.167, 0.7759, 0.4622, 0.826, 0.4622, 0.8276, 0.444, 0.8276, 0.444, 0.826, 0.444, 0.826, 0.444, 0.8276, 0.424, 0.8276, 0.424, 0.826, 0.464, 0.826, 0.464, 0.8276, 0.4622, 0.8276, 0.4622, 0.826, 0.4622, 0.826, 0.444, 0.826, 0.444, 0.8276, 0.4622, 0.8276, 0.464, 0.826, 0.4622, 0.826, 0.4622, 0.8276, 0.464, 0.8276, 0.4622, 0.826, 0.444, 0.826, 0.444, 0.8276, 0.4622, 0.8276, 0.444, 0.826, 0.424, 0.826, 0.424, 0.8276, 0.444, 0.8276, 0.464, 0.826, 0.4622, 0.826, 0.4622, 0.8276, 0.464, 0.8276, 0.4622, 0.826, 0.4622, 0.8276, 0.444, 0.8276, 0.444, 0.826, 0.444, 0.826, 0.444, 0.8276, 0.424, 0.8276, 0.424, 0.826, 0.464, 0.826, 0.464, 0.8276, 0.4622, 0.8276, 0.4622, 0.826, 0.1852, 0.8106, 0.167, 0.8106, 0.167, 0.8106, 0.1852, 0.8106, 0.167, 0.8106, 0.147, 0.8106, 0.147, 0.8106, 0.167, 0.8106, 0.167, 0.8106, 0.1852, 0.8106, 0.1852, 0.8106, 0.167, 0.8106, 0.4622, 0.826, 0.444, 0.826, 0.444, 0.826, 0.4622, 0.826, 0.147, 0.8106, 0.167, 0.8106, 0.167, 0.8106, 0.147, 0.8106, 0.167, 0.8106, 0.147, 0.8106, 0.147, 0.8106, 0.167, 0.8106, 0.1852, 0.8106, 0.187, 0.8106, 0.187, 0.8106, 0.1852, 0.8106, 0.1852, 0.8106, 0.187, 0.8106, 0.187, 0.8106, 0.1852, 0.8106, 0.464, 0.826, 0.4622, 0.826, 0.4622, 0.826, 0.464, 0.826, 0.167, 0.809, 0.167, 0.8106, 0.167, 0.8106, 0.167, 0.809, 0.4622, 0.826, 0.464, 0.826, 0.464, 0.826, 0.4622, 0.826, 0.147, 0.8106, 0.147, 0.809, 0.147, 0.809, 0.147, 0.8106, 0.4622, 0.826, 0.444, 0.826, 0.444, 0.826, 0.4622, 0.826, 0.4702, 0.833, 0.472, 0.833, 0.472, 0.873, 0.4702, 0.873, 0.4702, 0.7929, 0.472, 0.7929, 0.472, 0.833, 0.4702, 0.833, 0.4702, 0.7528, 0.472, 0.7528, 0.472, 0.7929, 0.4702, 0.7929, 0.4702, 0.7128, 0.472, 0.7128, 0.472, 0.7528, 0.4702, 0.7528, 0.444, 0.7128, 0.4702, 0.7128, 0.4702, 0.7528, 0.444, 0.7528, 0.444, 0.7528, 0.4702, 0.7528, 0.4702, 0.7929, 0.444, 0.7929, 0.7178, 0.7589, 0.7178, 0.8372, 0.5958, 0.8372, 0.5958, 0.7589, 0.444, 0.833, 0.4702, 0.833, 0.4702, 0.873, 0.444, 0.873, 0.2672, 0.7759, 0.2672, 0.856, 0.2471, 0.856, 0.2471, 0.7759, 0.1701, 0.4724, 0.1701, 0.5198, 0.1582, 0.5198, 0.1582, 0.4724, 0.1582, 0.4724, 0.1582, 0.5198, 0.1464, 0.5198, 0.1464, 0.4724, 0.1464, 0.4724, 0.1464, 0.5198, 0.1345, 0.5198, 0.1345, 0.4724, 0.1345, 0.4724, 0.1345, 0.5198, 0.1227, 0.5198, 0.1227, 0.4724, 0.1227, 0.4724, 0.1227, 0.5198, 0.1109, 0.5198, 0.1109, 0.4724, 0.2742, 0.4836, 0.2581, 0.4903, 0.242, 0.4836, 0.2354, 0.4676, 0.242, 0.4515, 0.2581, 0.4448, 0.2742, 0.4515, 0.2809, 0.4676, 0.1109, 0.4724, 0.1109, 0.5198, 0.09902, 0.5198, 0.09902, 0.4724, 0.09902, 0.4724, 0.09902, 0.5198, 0.08717, 0.5198, 0.08717, 0.4724, 0.3055, 0.4903, 0.3216, 0.4836, 0.3282, 0.4676, 0.3216, 0.4515, 0.3055, 0.4448, 0.2894, 0.4515, 0.2828, 0.4676, 0.2894, 0.4836, 0.1819, 0.4724, 0.1819, 0.5198, 0.1701, 0.5198, 0.1701, 0.4724, 0.1701, 0.4724, 0.1701, 0.5198, 0.1582, 0.5198, 0.1582, 0.4724, 0.1582, 0.4724, 0.1582, 0.5198, 0.1464, 0.5198, 0.1464, 0.4724, 0.1464, 0.4724, 0.1464, 0.5198, 0.1345, 0.5198, 0.1345, 0.4724, 0.1345, 0.4724, 0.1345, 0.5198, 0.1227, 0.5198, 0.1227, 0.4724, 0.1227, 0.4724, 0.1227, 0.5198, 0.1109, 0.5198, 0.1109, 0.4724, 0.2742, 0.4836, 0.2581, 0.4903, 0.242, 0.4836, 0.2354, 0.4676, 0.242, 0.4515, 0.2581, 0.4448, 0.2742, 0.4515, 0.2809, 0.4676, 0.1109, 0.4724, 0.1109, 0.5198, 0.09902, 0.5198, 0.09902, 0.4724, 0.09902, 0.4724, 0.09902, 0.5198, 0.08717, 0.5198, 0.08717, 0.4724, 0.3055, 0.4903, 0.3216, 0.4836, 0.3282, 0.4676, 0.3216, 0.4515, 0.3055, 0.4448, 0.2894, 0.4515, 0.2828, 0.4676, 0.2894, 0.4836])
me_cylinder.materials.append(mat_material_001)
me_cylinder.update()

# ---- objects
ob_light = bpy.data.objects.new('Light', light_light)
ob_camera = bpy.data.objects.new('Camera', cam_camera)
ob_cylinder = bpy.data.objects.new('Cylinder', me_cylinder)

# ---- transforms, parenting, visibility, modifiers, constraints
ob_light.location = (4.076, 1.005, 5.904)
ob_light.rotation_euler = (0.6503, 0.05522, 1.866)
ob_light.lock_rotations_4d = False
ob_light.empty_display_type = 'ARROWS'
ob_light.color = (0.0, 0.0, 0.0, 0.0)
ob_light.lineart.crease_threshold = 0.0
ob_camera.location = (7.359, -6.926, 4.958)
ob_camera.rotation_euler = (1.109, 0.0, 0.8149)
ob_camera.lock_rotations_4d = False
ob_camera.empty_display_type = 'ARROWS'
ob_camera.color = (0.0, 0.0, 0.0, 0.0)
ob_camera.display_type = 'WIRE'
ob_camera.lineart.crease_threshold = 0.0
ob_cylinder.location = (0.0, 0.0, 0.0)
ob_cylinder.scale = (0.5657, 0.5657, 8.027)

# ---- collection membership
col_collection.objects.link(ob_light)
col_collection.objects.link(ob_camera)
col_collection.objects.link(ob_cylinder)

# ---- scene / render settings (as saved in the file)
scene.camera = ob_camera
scene.frame_start = 1; scene.frame_end = 250; scene.frame_set(1)
scene.render.engine = 'BLENDER_EEVEE_NEXT'
bpy.context.view_layer.update()
